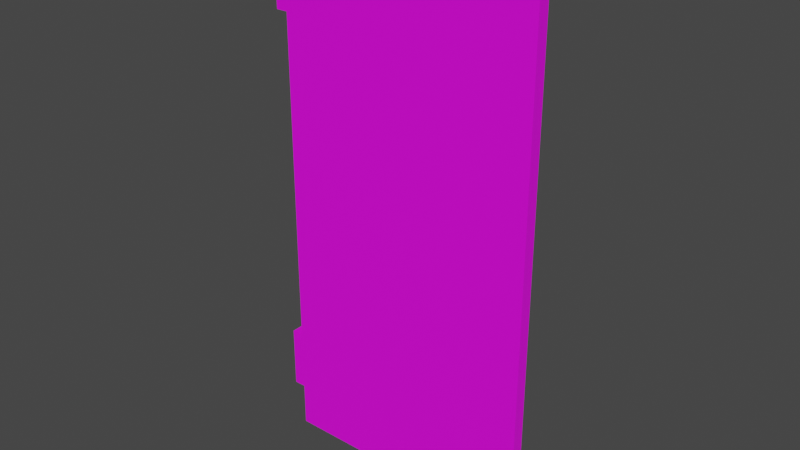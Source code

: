 # Source: fixtures_bathroom_01_49.blend  (saved by Blender 4.0.36; exported with 4.5.12 LTS)
import bpy
from mathutils import Matrix  # noqa: F401  (used for matrix-valued properties, if any)

bpy.ops.wm.read_factory_settings(use_empty=True)
scene = bpy.context.scene
scene.name = 'Scene'

# ---- collections
col_collection = bpy.data.collections.new('Collection'); scene.collection.children.link(col_collection)

# ---- images (referenced by path relative to the original .blend; pixels are not part of the script)
import os
ASSET_DIR = os.environ.get("B2B_ASSET_DIR", "")  # directory of the original .blend (textures are referenced by path, not embedded)
HERE = os.path.dirname(os.path.abspath(__file__))  # packed textures are extracted next to this script under _unpacked/

def load_image(name, relpath, width, height, colorspace="sRGB"):
    """Load a texture the original file referenced (path relative to the .blend, or extracted next to this script)."""
    p = next((c for c in (os.path.join(HERE, relpath), os.path.join(ASSET_DIR, relpath)) if relpath and os.path.exists(c)), "")
    if p:
        img = bpy.data.images.load(p, check_existing=True)
        img.name = name
    else:  # same state as the original file: an image datablock whose file is absent (Cycles renders it pink)
        img = bpy.data.images.new(name, width, height)
        img.source = "FILE"
        img.filepath = "//" + (relpath or name)
    img.colorspace_settings.name = colorspace
    return img
img_fixtures_bathroom_01_51_png = load_image('fixtures_bathroom_01_51.png', 'fixtures_bathroom_01_51.png', 1024, 1024, 'sRGB')

# ---- materials (node trees are filled in below, after node groups)
mat_material = bpy.data.materials.new('Material')
mat_material.alpha_threshold = 0.0
mat_material.use_transparent_shadow = False
mat_material.roughness = 0.5
mat_material.line_color = (0.0, 0.0, 0.0, 1.0)

# ---- material node trees
mat_material.use_nodes = True; mat_material.node_tree.nodes.clear()
_N = mat_material.node_tree.nodes; _L = mat_material.node_tree.links
n0 = _N.new('ShaderNodeOutputMaterial'); n0.name = 'Material Output'; n0.location = (300, 300)
n1 = _N.new('ShaderNodeBsdfPrincipled'); n1.name = 'Principled BSDF'; n1.location = (10, 300)
n1.distribution = 'GGX'
n1.subsurface_method = 'RANDOM_WALK_SKIN'
n1.inputs[3].default_value = 1.45
n1.inputs[27].default_value = (0.0, 0.0, 0.0, 1.0)
n1.inputs[28].default_value = 1.0
n2 = _N.new('ShaderNodeTexImage'); n2.name = 'Image Texture'; n2.location = (-313, 223)
n2.image = img_fixtures_bathroom_01_51_png
_L.new(n1.outputs[0], n0.inputs[0])
_L.new(n2.outputs[0], n1.inputs[0])
n0.is_active_output = True

# ---- world
world_world = bpy.data.worlds.new('World'); scene.world = world_world
world_world.use_nodes = True; world_world.node_tree.nodes.clear()
_N = world_world.node_tree.nodes; _L = world_world.node_tree.links
n0 = _N.new('ShaderNodeOutputWorld'); n0.name = 'World Output'; n0.location = (300, 300)
n1 = _N.new('ShaderNodeBackground'); n1.name = 'Background'; n1.location = (10, 300)
n1.inputs[0].default_value = (0.05088, 0.05088, 0.05088, 1.0)
_L.new(n1.outputs[0], n0.inputs[0])
n0.is_active_output = True
world_world.color = (0.05088, 0.05088, 0.05088)
world_world.use_sun_shadow = False
world_world.sun_shadow_jitter_overblur = 0.0

# ---- meshes
me_cube = bpy.data.meshes.new('Cube')
me_cube.from_pydata([(0.2921, 0.01575, 1.43), (0.2921, 0.01575, 0.002884), (0.2921, -0.01575, 1.43), (0.2921, -0.01575, 0.002884), (-0.3937, 0.01575, 0.002884), (-0.3937, -0.01575, 1.43), (-0.3937, -0.01575, 0.002884), (-0.3937, 0.01575, 1.43), (-0.3937, 0.01575, 1.169), (-0.3937, -0.01575, 1.169), (-0.3937, 0.01575, 1.335), (-0.3937, -0.01575, 1.335), (-0.3937, 0.01575, 0.2865), (-0.3937, -0.01575, 0.2865), (-0.3937, 0.01575, 0.1208), (-0.3937, -0.01575, 0.1208), (-0.3555, -0.01575, 1.169), (-0.3555, 0.01575, 1.169), (-0.3555, -0.01575, 1.335), (-0.3555, 0.01575, 1.335), (-0.3555, 0.01575, 0.2865), (-0.3555, -0.01575, 0.2865), (-0.3555, -0.01575, 0.1208), (-0.3555, 0.01575, 0.1208), (-0.4248, -0.01575, 1.169), (-0.4248, 0.01575, 1.169), (-0.4248, -0.01575, 1.335), (-0.4248, 0.01575, 1.335), (-0.4248, 0.01575, 0.2865), (-0.4248, -0.01575, 0.2865), (-0.4248, 0.01575, 0.1208), (-0.4248, -0.01575, 0.1208), (-0.3555, -0.01575, 1.169), (-0.3555, 0.01575, 1.169), (-0.3555, -0.01575, 1.335), (-0.3555, 0.01575, 1.335), (-0.3555, 0.01575, 0.2865), (-0.3555, -0.01575, 0.2865), (-0.3555, -0.01575, 0.1208), (-0.3555, 0.01575, 0.1208)], [], [(0, 7, 5, 2), (12, 8, 17, 19, 10, 7, 0, 1, 4, 14, 23, 20), (3, 2, 5, 11, 18, 16, 9, 13, 21, 22, 15, 6), (9, 8, 12, 13), (11, 10, 7, 5), (15, 14, 4, 6), (0, 2, 3, 1), (21, 13, 12, 20), (15, 22, 23, 14), (20, 23, 22, 21), (18, 11, 10, 19), (17, 16, 18, 19), (8, 9, 16, 17), (4, 1, 3, 6), (38, 37, 29, 31), (25, 33, 32, 24), (34, 26, 24, 32), (24, 26, 27, 25), (28, 36, 39, 30), (31, 29, 28, 30), (37, 36, 28, 29), (27, 35, 33, 25), (30, 39, 38, 31), (33, 35, 34, 32), (38, 39, 36, 37), (34, 35, 27, 26)])
_uv = me_cube.uv_layers.new(name='UVMap')
_uv.uv.foreach_set('vector', [0.1328, 0.6836, 0.4542, 0.7658, 0.4464, 0.7736, 0.125, 0.6914, 0.4841, 0.4251, 0.4841, 0.6909, 0.4645, 0.6861, 0.4645, 0.7362, 0.4841, 0.741, 0.4841, 0.7695, 0.1328, 0.6836, 0.1328, 0.25, 0.4841, 0.3397, 0.4841, 0.3752, 0.4645, 0.3703, 0.4645, 0.4202, 0.1328, 0.2539, 0.1328, 0.6836, 0.4841, 0.7733, 0.4846, 0.7448, 0.465, 0.7398, 0.4658, 0.6897, 0.4854, 0.6947, 0.4901, 0.429, 0.4702, 0.424, 0.471, 0.3741, 0.4909, 0.3791, 0.4915, 0.3436, 0.3125, 0.6875, 0.2969, 0.6875, 0.2969, 0.3438, 0.3125, 0.3438, 0.2969, 0.6875, 0.3125, 0.6875, 0.3125, 0.7266, 0.2969, 0.7266, 0.3125, 0.3438, 0.2969, 0.3438, 0.2969, 0.3008, 0.3125, 0.3008, 0.1328, 0.6836, 0.1172, 0.6836, 0.1172, 0.2539, 0.1328, 0.2539, 0.0, 0.0, 0.0, 0.0, 0.0, 0.0, 0.0, 0.0, 0.0, 0.0, 0.0, 0.0, 0.0, 0.0, 0.0, 0.0, 0.0, 0.0, 0.0, 0.0, 0.0, 0.0, 0.0, 0.0, 0.465, 0.7398, 0.0, 0.0, 0.4841, 0.741, 0.4645, 0.7362, 0.4645, 0.6861, 0.4658, 0.6897, 0.465, 0.7398, 0.4645, 0.7362, 0.4841, 0.6909, 0.4854, 0.6947, 0.4658, 0.6897, 0.4645, 0.6861, 0.839, 0.6182, 0.839, 0.4238, 0.8127, 0.4238, 0.8127, 0.6182, 0.4688, 0.3711, 0.4688, 0.4219, 0.5, 0.4297, 0.5, 0.3789, 0.4922, 0.6992, 0.4922, 0.707, 0.4688, 0.707, 0.4688, 0.6992, 0.4688, 0.7383, 0.5, 0.7461, 0.5, 0.6953, 0.4688, 0.6875, 0.4609, 0.6885, 0.4609, 0.7376, 0.4766, 0.7376, 0.4766, 0.6885, 0.5, 0.4291, 0.4645, 0.4202, 0.4645, 0.3703, 0.5, 0.3792, 0.4609, 0.3786, 0.4609, 0.4276, 0.4766, 0.4276, 0.4766, 0.3786, 0.4688, 0.4062, 0.4922, 0.4062, 0.4922, 0.4141, 0.4688, 0.4141, 0.5, 0.7449, 0.4645, 0.7362, 0.4645, 0.6861, 0.5, 0.6948, 0.4922, 0.375, 0.4922, 0.3828, 0.4688, 0.3828, 0.4688, 0.375, 0.4922, 0.6953, 0.4922, 0.7305, 0.4688, 0.7305, 0.4688, 0.6953, 0.4688, 0.3789, 0.4922, 0.3789, 0.4922, 0.4141, 0.4688, 0.4141, 0.4688, 0.7227, 0.4922, 0.7227, 0.4922, 0.7305, 0.4688, 0.7305])
_ca = me_cube.color_attributes.new('Attribute', 'BYTE_COLOR', 'CORNER')
_ca.data.foreach_set('color', [1.0, 1.0, 1.0, 1.0, 1.0, 1.0, 1.0, 1.0, 1.0, 1.0, 1.0, 1.0, 1.0, 1.0, 1.0, 1.0, 1.0, 1.0, 1.0, 1.0, 1.0, 1.0, 1.0, 1.0, 1.0, 1.0, 1.0, 1.0, 1.0, 1.0, 1.0, 1.0, 1.0, 1.0, 1.0, 1.0, 1.0, 1.0, 1.0, 1.0, 1.0, 1.0, 1.0, 1.0, 1.0, 1.0, 1.0, 1.0, 1.0, 1.0, 1.0, 1.0, 1.0, 1.0, 1.0, 1.0, 1.0, 1.0, 1.0, 1.0, 1.0, 1.0, 1.0, 1.0, 1.0, 1.0, 1.0, 1.0, 1.0, 1.0, 1.0, 1.0, 1.0, 1.0, 1.0, 1.0, 1.0, 1.0, 1.0, 1.0, 1.0, 1.0, 1.0, 1.0, 1.0, 1.0, 1.0, 1.0, 1.0, 1.0, 1.0, 1.0, 1.0, 1.0, 1.0, 1.0, 1.0, 1.0, 1.0, 1.0, 1.0, 1.0, 1.0, 1.0, 1.0, 1.0, 1.0, 1.0, 1.0, 1.0, 1.0, 1.0, 1.0, 1.0, 1.0, 1.0, 1.0, 1.0, 1.0, 1.0, 1.0, 1.0, 1.0, 1.0, 1.0, 1.0, 1.0, 1.0, 1.0, 1.0, 1.0, 1.0, 1.0, 1.0, 1.0, 1.0, 1.0, 1.0, 1.0, 1.0, 1.0, 1.0, 1.0, 1.0, 1.0, 1.0, 1.0, 1.0, 1.0, 1.0, 1.0, 1.0, 1.0, 1.0, 1.0, 1.0, 1.0, 1.0, 1.0, 1.0, 1.0, 1.0, 1.0, 1.0, 1.0, 1.0, 1.0, 1.0, 1.0, 1.0, 1.0, 1.0, 1.0, 1.0, 1.0, 1.0, 1.0, 1.0, 1.0, 1.0, 1.0, 1.0, 1.0, 1.0, 1.0, 1.0, 1.0, 1.0, 1.0, 1.0, 1.0, 1.0, 1.0, 1.0, 1.0, 1.0, 1.0, 1.0, 1.0, 1.0, 1.0, 1.0, 1.0, 1.0, 1.0, 1.0, 1.0, 1.0, 1.0, 1.0, 1.0, 1.0, 1.0, 1.0, 1.0, 1.0, 1.0, 1.0, 1.0, 1.0, 1.0, 1.0, 1.0, 1.0, 1.0, 1.0, 1.0, 1.0, 1.0, 1.0, 1.0, 1.0, 1.0, 1.0, 1.0, 1.0, 1.0, 1.0, 1.0, 1.0, 1.0, 1.0, 1.0, 1.0, 1.0, 1.0, 1.0, 1.0, 1.0, 1.0, 1.0, 1.0, 1.0, 1.0, 1.0, 1.0, 1.0, 1.0, 1.0, 1.0, 1.0, 1.0, 1.0, 1.0, 1.0, 1.0, 1.0, 1.0, 1.0, 1.0, 1.0, 1.0, 1.0, 1.0, 1.0, 1.0, 1.0, 1.0, 1.0, 1.0, 1.0, 1.0, 1.0, 1.0, 1.0, 1.0, 1.0, 1.0, 1.0, 1.0, 1.0, 1.0, 1.0, 1.0, 1.0, 1.0, 1.0, 1.0, 1.0, 1.0, 1.0, 1.0, 1.0, 1.0, 1.0, 1.0, 1.0, 1.0, 1.0, 1.0, 1.0, 1.0, 1.0, 1.0, 1.0, 1.0, 1.0, 1.0, 1.0, 1.0, 1.0, 1.0, 1.0, 1.0, 1.0, 1.0, 1.0, 1.0, 1.0, 1.0, 1.0, 1.0, 1.0, 1.0, 1.0, 1.0, 1.0, 1.0, 1.0, 1.0, 1.0, 1.0, 1.0, 1.0, 1.0, 1.0, 1.0, 1.0, 1.0, 1.0, 1.0, 1.0, 1.0, 1.0, 1.0, 1.0, 1.0, 1.0, 1.0, 1.0, 1.0, 1.0, 1.0, 1.0, 1.0, 1.0, 1.0, 1.0, 1.0, 1.0, 1.0, 1.0, 1.0, 1.0, 1.0, 1.0, 1.0, 1.0, 1.0, 1.0, 1.0, 1.0, 1.0, 1.0, 1.0, 1.0, 1.0, 1.0, 1.0, 1.0, 1.0, 1.0, 1.0, 1.0, 1.0, 1.0, 1.0, 1.0, 1.0, 1.0, 1.0, 1.0, 1.0, 1.0, 1.0, 1.0, 1.0, 1.0, 1.0, 1.0, 1.0, 1.0, 1.0, 1.0, 1.0, 1.0, 1.0, 1.0, 1.0, 1.0, 1.0, 1.0, 1.0, 1.0, 1.0, 1.0, 1.0, 1.0, 1.0, 1.0, 1.0, 1.0, 1.0, 1.0, 1.0, 1.0, 1.0, 1.0, 1.0, 1.0, 1.0, 1.0, 1.0, 1.0, 1.0, 1.0, 1.0, 1.0, 1.0, 1.0, 1.0, 1.0, 1.0, 1.0, 1.0, 1.0, 1.0, 1.0, 1.0, 1.0, 1.0, 1.0, 1.0, 1.0, 1.0, 1.0, 1.0, 1.0, 1.0, 1.0, 1.0, 1.0, 1.0, 1.0, 1.0, 1.0, 1.0, 1.0, 1.0, 1.0])
me_cube.materials.append(mat_material)
me_cube.use_mirror_vertex_groups = False
me_cube.update()
arm_armature = bpy.data.armatures.new('Armature')  # bones are not reproduced

# ---- objects
ob_door = bpy.data.objects.new('Door', me_cube)
ob_dummy01 = bpy.data.objects.new('Dummy01', arm_armature)

# ---- transforms, parenting, visibility, modifiers, constraints
ob_door.parent = ob_dummy01
ob_door.matrix_parent_inverse = Matrix(((1.0, -0.0, 0.0, 0.3915), (-0.0, 1.0, -0.0, 0.0), (0.0, 0.0, 1.0, -0.0), (-0.0, 0.0, -0.0, 1.0)))
ob_door.location = (0.0, 0.0, 0.0)
ob_door.lock_rotations_4d = False
ob_door.empty_display_type = 'ARROWS'
ob_door.lineart.crease_threshold = 0.0
_vg = ob_door.vertex_groups.new(name='DoorBone')
_vg.add([0, 1, 2, 3, 4, 5, 6, 7, 8, 9, 10, 11, 12, 13, 14, 15, 16, 17, 18, 19, 20, 21, 22, 23], 1.0, 'REPLACE')
_vg = ob_door.vertex_groups.new(name='PostBone')
_vg.add([24, 25, 26, 27, 28, 29, 30, 31, 32, 33, 34, 35, 36, 37, 38, 39], 1.0, 'REPLACE')
_m = ob_door.modifiers.new('Armature', 'ARMATURE')
_m.object = ob_dummy01
ob_dummy01.location = (0.0, 0.0, 0.0)

# ---- collection membership
col_collection.objects.link(ob_door)
col_collection.objects.link(ob_dummy01)

# ---- scene / render settings (as saved in the file)
scene.frame_start = 1; scene.frame_end = 250; scene.frame_set(12)
scene.render.engine = 'BLENDER_EEVEE_NEXT'
scene.cycles.sampling_pattern = 'TABULATED_SOBOL'
scene.view_settings.view_transform = 'Filmic'
bpy.context.view_layer.update()

# ---- added for rendering (the .blend has no active camera and no usable light): camera, sun
cam_auto = bpy.data.cameras.new('AutoCamera')
cam_auto.lens = 50.0
cam_auto.sensor_width = 36.0
cam_auto.clip_end = 1000.0
ob_auto_camera = bpy.data.objects.new('AutoCamera', cam_auto)
scene.collection.objects.link(ob_auto_camera)
ob_auto_camera.location = (1.80317, -1.7736, 1.89888)
ob_auto_camera.rotation_euler = (1.09748, -7.21219e-08, 0.694738)
scene.camera = ob_auto_camera
light_auto_sun = bpy.data.lights.new('AutoSun', 'SUN')
light_auto_sun.energy = 3.0
light_auto_sun.angle = 0.0523599
ob_auto_sun = bpy.data.objects.new('AutoSun', light_auto_sun)
scene.collection.objects.link(ob_auto_sun)
ob_auto_sun.rotation_euler = (0.872665, 0.174533, 0.523599)
bpy.context.view_layer.update()
